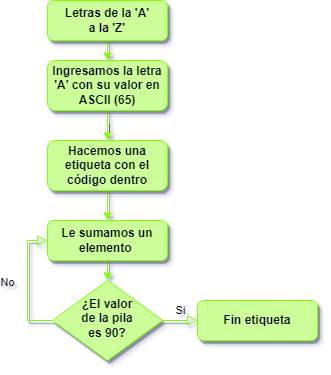

The diagram above was exported from draw.io. Its source (the exported page's mxGraphModel, read from the mxfile embedded in the PNG):
<mxGraphModel dx="534" dy="594" grid="1" gridSize="10" guides="1" tooltips="1" connect="1" arrows="1" fold="1" page="1" pageScale="1" pageWidth="827" pageHeight="1169" math="0" shadow="0">
  <root>
    <mxCell id="WIyWlLk6GJQsqaUBKTNV-0" />
    <mxCell id="WIyWlLk6GJQsqaUBKTNV-1" parent="WIyWlLk6GJQsqaUBKTNV-0" />
    <mxCell id="XqAmM7aSZt3c8o0E_NId-4" style="edgeStyle=orthogonalEdgeStyle;rounded=0;orthogonalLoop=1;jettySize=auto;html=1;exitX=0.5;exitY=1;exitDx=0;exitDy=0;entryX=0.5;entryY=0;entryDx=0;entryDy=0;shadow=1;fillColor=#CCFF99;strokeColor=#80FF00;" edge="1" parent="WIyWlLk6GJQsqaUBKTNV-1" source="WIyWlLk6GJQsqaUBKTNV-3" target="XqAmM7aSZt3c8o0E_NId-2">
      <mxGeometry relative="1" as="geometry" />
    </mxCell>
    <mxCell id="WIyWlLk6GJQsqaUBKTNV-3" value="&lt;b&gt;Letras de la 'A' &lt;br&gt;a la 'Z'&lt;/b&gt;" style="rounded=1;whiteSpace=wrap;html=1;fontSize=12;glass=0;strokeWidth=1;shadow=1;fillColor=#CCFF99;strokeColor=#80FF00;" parent="WIyWlLk6GJQsqaUBKTNV-1" vertex="1">
      <mxGeometry x="160" y="20" width="120" height="40" as="geometry" />
    </mxCell>
    <mxCell id="2wuA66O5BD3B_9YBCTn6-1" value="" style="edgeStyle=orthogonalEdgeStyle;rounded=0;orthogonalLoop=1;jettySize=auto;html=1;shadow=1;strokeColor=#80FF00;fillColor=#CCFF99;" edge="1" parent="WIyWlLk6GJQsqaUBKTNV-1" source="XqAmM7aSZt3c8o0E_NId-2" target="2wuA66O5BD3B_9YBCTn6-0">
      <mxGeometry relative="1" as="geometry" />
    </mxCell>
    <mxCell id="XqAmM7aSZt3c8o0E_NId-2" value="&lt;b&gt;Ingresamos la letra 'A' con su valor en ASCII (65)&lt;/b&gt;" style="rounded=1;whiteSpace=wrap;html=1;fontSize=12;glass=0;strokeWidth=1;shadow=1;fillColor=#CCFF99;strokeColor=#80FF00;" vertex="1" parent="WIyWlLk6GJQsqaUBKTNV-1">
      <mxGeometry x="160" y="80" width="120" height="50" as="geometry" />
    </mxCell>
    <mxCell id="2wuA66O5BD3B_9YBCTn6-9" style="edgeStyle=orthogonalEdgeStyle;rounded=0;orthogonalLoop=1;jettySize=auto;html=1;exitX=0.5;exitY=1;exitDx=0;exitDy=0;entryX=0.5;entryY=0;entryDx=0;entryDy=0;shadow=1;strokeColor=#80FF00;fillColor=#CCFF99;" edge="1" parent="WIyWlLk6GJQsqaUBKTNV-1" source="XqAmM7aSZt3c8o0E_NId-5" target="XqAmM7aSZt3c8o0E_NId-7">
      <mxGeometry relative="1" as="geometry" />
    </mxCell>
    <mxCell id="XqAmM7aSZt3c8o0E_NId-5" value="&lt;b&gt;Le sumamos un elemento&amp;nbsp;&lt;/b&gt;" style="rounded=1;whiteSpace=wrap;html=1;shadow=1;fillColor=#CCFF99;strokeColor=#80FF00;" vertex="1" parent="WIyWlLk6GJQsqaUBKTNV-1">
      <mxGeometry x="160" y="240" width="120" height="40" as="geometry" />
    </mxCell>
    <mxCell id="XqAmM7aSZt3c8o0E_NId-7" value="&lt;b&gt;¿El valor &lt;br&gt;de la pila &lt;br&gt;es 90?&lt;/b&gt;" style="rhombus;whiteSpace=wrap;html=1;shadow=1;fontFamily=Helvetica;fontSize=12;align=center;strokeWidth=1;spacing=6;spacingTop=-4;fillColor=#CCFF99;strokeColor=#80FF00;" vertex="1" parent="WIyWlLk6GJQsqaUBKTNV-1">
      <mxGeometry x="165" y="300" width="110" height="80" as="geometry" />
    </mxCell>
    <mxCell id="XqAmM7aSZt3c8o0E_NId-9" value="Si" style="edgeStyle=orthogonalEdgeStyle;rounded=0;html=1;jettySize=auto;orthogonalLoop=1;fontSize=11;endArrow=block;endFill=0;endSize=8;strokeWidth=1;shadow=1;labelBackgroundColor=none;exitX=1;exitY=0.5;exitDx=0;exitDy=0;fillColor=#CCFF99;strokeColor=#80FF00;entryX=0;entryY=0.5;entryDx=0;entryDy=0;" edge="1" parent="WIyWlLk6GJQsqaUBKTNV-1" source="XqAmM7aSZt3c8o0E_NId-7" target="2wuA66O5BD3B_9YBCTn6-19">
      <mxGeometry y="10" relative="1" as="geometry">
        <mxPoint as="offset" />
        <mxPoint x="295" y="300" as="sourcePoint" />
        <mxPoint x="320" y="350" as="targetPoint" />
      </mxGeometry>
    </mxCell>
    <mxCell id="XqAmM7aSZt3c8o0E_NId-10" value="No" style="rounded=0;html=1;jettySize=auto;orthogonalLoop=1;fontSize=11;endArrow=block;endFill=0;endSize=8;strokeWidth=1;shadow=1;labelBackgroundColor=none;edgeStyle=orthogonalEdgeStyle;exitX=0;exitY=0.5;exitDx=0;exitDy=0;entryX=0;entryY=0.5;entryDx=0;entryDy=0;fillColor=#CCFF99;strokeColor=#80FF00;" edge="1" parent="WIyWlLk6GJQsqaUBKTNV-1" source="XqAmM7aSZt3c8o0E_NId-7" target="XqAmM7aSZt3c8o0E_NId-5">
      <mxGeometry y="20" relative="1" as="geometry">
        <mxPoint as="offset" />
        <mxPoint x="230" y="330" as="sourcePoint" />
        <mxPoint x="160" y="340" as="targetPoint" />
      </mxGeometry>
    </mxCell>
    <mxCell id="2wuA66O5BD3B_9YBCTn6-3" style="edgeStyle=orthogonalEdgeStyle;rounded=0;orthogonalLoop=1;jettySize=auto;html=1;exitX=0.5;exitY=1;exitDx=0;exitDy=0;entryX=0.5;entryY=0;entryDx=0;entryDy=0;shadow=1;strokeColor=#80FF00;fillColor=#CCFF99;" edge="1" parent="WIyWlLk6GJQsqaUBKTNV-1" source="2wuA66O5BD3B_9YBCTn6-0" target="XqAmM7aSZt3c8o0E_NId-5">
      <mxGeometry relative="1" as="geometry" />
    </mxCell>
    <mxCell id="2wuA66O5BD3B_9YBCTn6-0" value="&lt;b&gt;Hacemos una etiqueta con el código dentro&lt;/b&gt;" style="whiteSpace=wrap;html=1;fillColor=#CCFF99;strokeColor=#80FF00;rounded=1;glass=0;strokeWidth=1;shadow=1;" vertex="1" parent="WIyWlLk6GJQsqaUBKTNV-1">
      <mxGeometry x="160" y="160" width="120" height="50" as="geometry" />
    </mxCell>
    <mxCell id="2wuA66O5BD3B_9YBCTn6-19" value="&lt;b&gt;Fin etiqueta&lt;/b&gt;" style="rounded=1;whiteSpace=wrap;html=1;fontSize=12;glass=0;strokeWidth=1;shadow=1;fillColor=#CCFF99;strokeColor=#80FF00;" vertex="1" parent="WIyWlLk6GJQsqaUBKTNV-1">
      <mxGeometry x="310" y="320" width="120" height="40" as="geometry" />
    </mxCell>
  </root>
</mxGraphModel>